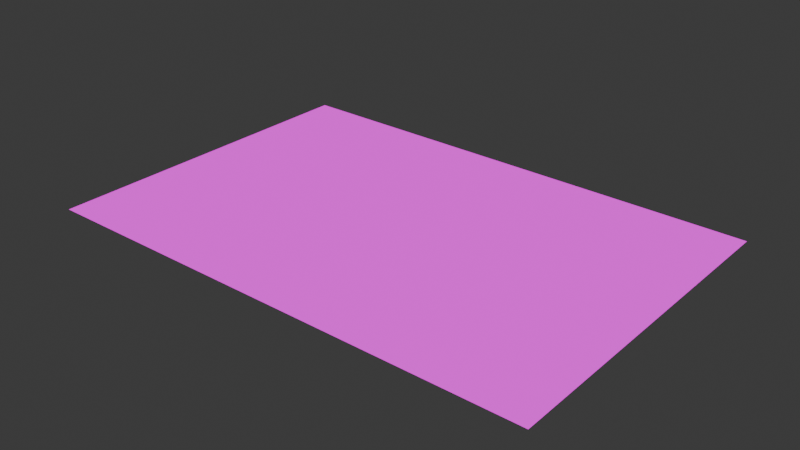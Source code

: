 # Source: lava_trap.blend  (saved by Blender 4.4.32; exported with 4.5.12 LTS)
import bpy
from mathutils import Matrix  # noqa: F401  (used for matrix-valued properties, if any)

bpy.ops.wm.read_factory_settings(use_empty=True)
scene = bpy.context.scene
scene.name = 'Scene'

# ---- collections
col_collection = bpy.data.collections.new('Collection'); scene.collection.children.link(col_collection)

# ---- images (referenced by path relative to the original .blend; pixels are not part of the script)
import os
ASSET_DIR = os.environ.get("B2B_ASSET_DIR", "")  # directory of the original .blend (textures are referenced by path, not embedded)
HERE = os.path.dirname(os.path.abspath(__file__))  # packed textures are extracted next to this script under _unpacked/

def load_image(name, relpath, width, height, colorspace="sRGB"):
    """Load a texture the original file referenced (path relative to the .blend, or extracted next to this script)."""
    p = next((c for c in (os.path.join(HERE, relpath), os.path.join(ASSET_DIR, relpath)) if relpath and os.path.exists(c)), "")
    if p:
        img = bpy.data.images.load(p, check_existing=True)
        img.name = name
    else:  # same state as the original file: an image datablock whose file is absent (Cycles renders it pink)
        img = bpy.data.images.new(name, width, height)
        img.source = "FILE"
        img.filepath = "//" + (relpath or name)
    img.colorspace_settings.name = colorspace
    return img
img_lava2 = load_image('lava2', 'lava2.tga', 1024, 1024, 'sRGB')

# ---- materials (node trees are filled in below, after node groups)
mat_object126 = bpy.data.materials.new('Object126')
mat_object126.use_backface_culling = True

# ---- material node trees
mat_object126.use_nodes = True; mat_object126.node_tree.nodes.clear()
_N = mat_object126.node_tree.nodes; _L = mat_object126.node_tree.links
n0 = _N.new('ShaderNodeTexImage'); n0.name = 'diffuse_tex'; n0.location = (0, 0)
n0.image = img_lava2
n1 = _N.new('ShaderNodeRGB'); n1.name = 'white'; n1.location = (300, 0)
n1.outputs[0].default_value = (1.0, 1.0, 1.0, 1.0)
n2 = _N.new('ShaderNodeVectorMath'); n2.name = 'mul_diffuse_lightmap'; n2.location = (300, -300)
n2.operation = 'MULTIPLY'
n2.inputs[1].default_value = (1.0, 1.0, 1.0)
n3 = _N.new('ShaderNodeVectorMath'); n3.name = 'mul_diffuse_selfillum'; n3.location = (300, -600)
n3.operation = 'MULTIPLY'
n3.inputs[1].default_value = (1.0, 1.0, 1.0)
n4 = _N.new('ShaderNodeBsdfDiffuse'); n4.name = 'diffuse_bsdf'; n4.location = (600, 0)
n5 = _N.new('ShaderNodeEmission'); n5.name = 'diff_lm_emission'; n5.location = (600, -300)
n6 = _N.new('ShaderNodeEmission'); n6.name = 'selfillum_emission'; n6.location = (600, -600)
n7 = _N.new('ShaderNodeValue'); n7.name = 'object_alpha'; n7.location = (900, 300)
n7.outputs[0].default_value = 1.0
n8 = _N.new('ShaderNodeBsdfAnisotropic'); n8.name = 'glossy_bsdf'; n8.location = (900, 0)
n8.inputs[1].default_value = 0.2
n9 = _N.new('ShaderNodeAddShader'); n9.name = 'add_diffuse_emission'; n9.location = (900, -300)
n10 = _N.new('ShaderNodeMath'); n10.name = 'mul_diffuse_object_alpha'; n10.location = (1200, 300)
n10.operation = 'MULTIPLY'
n11 = _N.new('ShaderNodeBsdfTransparent'); n11.name = 'transparent_bsdf'; n11.location = (1200, 0)
n12 = _N.new('ShaderNodeMixShader'); n12.name = 'mix_matte_glossy'; n12.location = (1200, -300)
n12.inputs[0].default_value = 1.0
n13 = _N.new('ShaderNodeAddShader'); n13.name = 'add_opaque_transparent'; n13.location = (1500, 0)
n14 = _N.new('ShaderNodeMixShader'); n14.name = 'mix_opaque_transparent'; n14.location = (1500, -300)
n15 = _N.new('ShaderNodeOutputMaterial'); n15.name = 'Material Output'; n15.location = (1800, 0)
_L.new(n0.outputs[0], n2.inputs[0])
_L.new(n0.outputs[0], n3.inputs[0])
_L.new(n0.outputs[0], n4.inputs[0])
_L.new(n2.outputs[0], n5.inputs[0])
_L.new(n3.outputs[0], n6.inputs[0])
_L.new(n4.outputs[0], n9.inputs[0])
_L.new(n6.outputs[0], n9.inputs[1])
_L.new(n7.outputs[0], n10.inputs[0])
_L.new(n0.outputs[1], n10.inputs[1])
_L.new(n8.outputs[0], n12.inputs[1])
_L.new(n9.outputs[0], n12.inputs[2])
_L.new(n11.outputs[0], n13.inputs[0])
_L.new(n12.outputs[0], n13.inputs[1])
_L.new(n10.outputs[0], n14.inputs[0])
_L.new(n11.outputs[0], n14.inputs[1])
_L.new(n12.outputs[0], n14.inputs[2])
_L.new(n14.outputs[0], n15.inputs[0])
n15.is_active_output = True

# ---- world
world_world = bpy.data.worlds.new('World'); scene.world = world_world
world_world.use_nodes = True; world_world.node_tree.nodes.clear()
_N = world_world.node_tree.nodes; _L = world_world.node_tree.links
n0 = _N.new('ShaderNodeOutputWorld'); n0.name = 'World Output'; n0.location = (300, 300)
n1 = _N.new('ShaderNodeBackground'); n1.name = 'Background'; n1.location = (10, 300)
n1.inputs[0].default_value = (0.05088, 0.05088, 0.05088, 1.0)
_L.new(n1.outputs[0], n0.inputs[0])
n0.is_active_output = True
world_world.color = (0.05088, 0.05088, 0.05088)
world_world.sun_shadow_jitter_overblur = 0.0

# ---- meshes
me_object126 = bpy.data.meshes.new('Object126')
me_object126.from_pydata([(-2.275, -3.349, 2.559), (7.025, -3.293, 2.478), (6.987, 3.064, 2.479), (-2.313, 3.009, 2.56)], [], [(0, 1, 2), (2, 3, 0)])
me_object126.polygons.foreach_set('use_smooth', [True] * 2)
_uv = me_object126.uv_layers.new(name='UVMap')
_uv.uv.foreach_set('vector', [0.9393, 0.1378, 0.04093, 0.1378, 0.04093, 0.855, 0.04093, 0.855, 0.9393, 0.855, 0.9393, 0.1378])
me_object126.materials.append(mat_object126)
me_object126.update()
me_object126.normals_split_custom_set([tuple(v) for v in zip(*[iter([0.02361, 7.59e-07, 0.9997, 0.008656, -8.892e-05, 1.0, -0.0063, -0.0001785, 1.0, -0.0063, -0.0001785, 1.0, 0.008656, -8.881e-05, 1.0, 0.02361, 7.59e-07, 0.9997])] * 3)])

# ---- objects
ob_lava_trap = bpy.data.objects.new('lava_trap', None)
ob_object126 = bpy.data.objects.new('Object126', me_object126)

# ---- transforms, parenting, visibility, modifiers, constraints
ob_lava_trap.location = (0.0, 0.0, 0.0)
ob_lava_trap.rotation_mode = 'QUATERNION'
ob_lava_trap.rotation_quaternion = (1.0, 0.0, 0.0, 0.0)
ob_object126.parent = ob_lava_trap
ob_object126.location = (0.0, 0.0, 0.0)
ob_object126.rotation_mode = 'QUATERNION'
ob_object126.rotation_quaternion = (1.0, 0.0, 0.0, 0.0)

# ---- collection membership
col_collection.objects.link(ob_lava_trap)
col_collection.objects.link(ob_object126)

# ---- scene / render settings (as saved in the file)
scene.frame_start = 1; scene.frame_end = 250; scene.frame_set(0)
scene.render.engine = 'BLENDER_EEVEE_NEXT'
scene.render.fps = 30
bpy.context.view_layer.update()

# ---- added for rendering (the .blend has no active camera): camera
cam_auto = bpy.data.cameras.new('AutoCamera')
cam_auto.lens = 50.0
cam_auto.sensor_width = 36.0
cam_auto.clip_end = 1000.0
ob_auto_camera = bpy.data.objects.new('AutoCamera', cam_auto)
scene.collection.objects.link(ob_auto_camera)
ob_auto_camera.location = (12.8369, -12.7192, 10.9036)
ob_auto_camera.rotation_euler = (1.09748, -7.21219e-08, 0.694738)
scene.camera = ob_auto_camera
bpy.context.view_layer.update()
